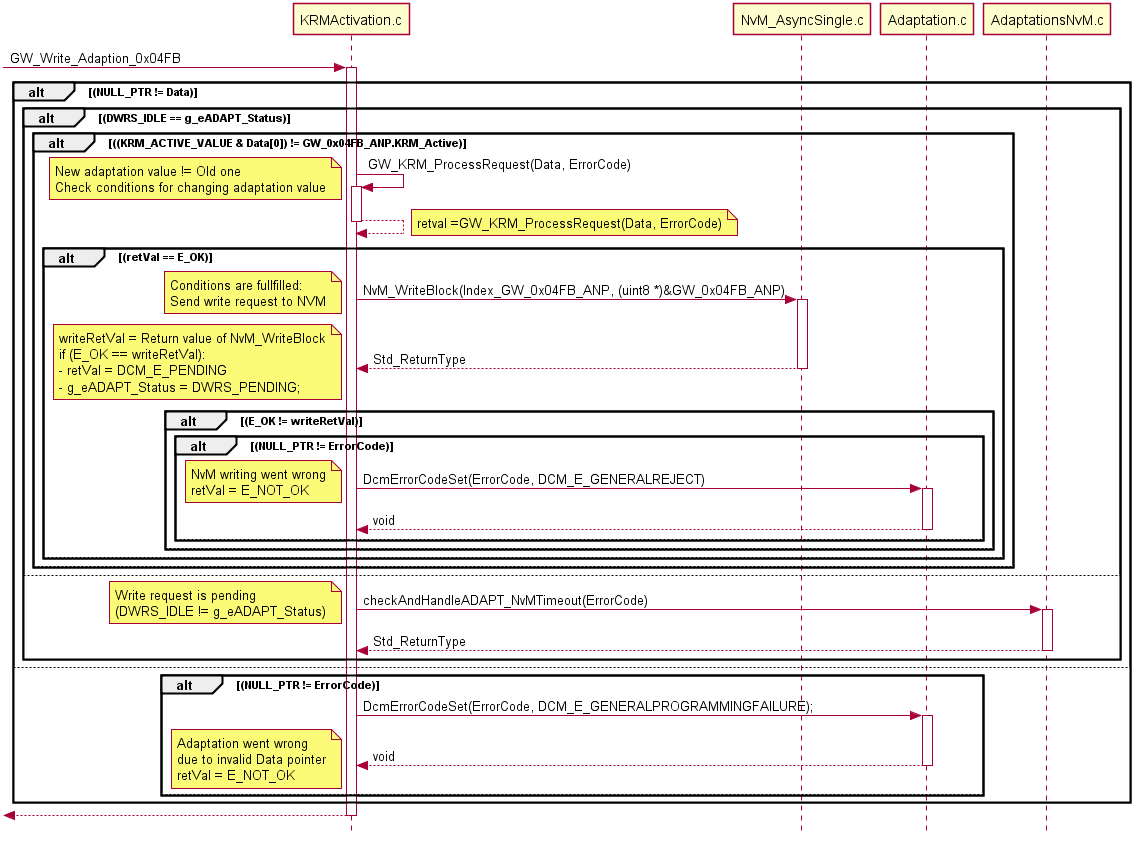

The diagram above was rendered by PlantUML. Its source (embedded in the PNG):
@startuml "GW_Write_Adaption_0x04FB_Sequence.png"
   skinparam Style strictuml
   skinparam SequenceMessageAlignment center
   autoactivate on

   -> KRMActivation.c: GW_Write_Adaption_0x04FB

   alt (NULL_PTR != Data)
       alt (DWRS_IDLE == g_eADAPT_Status)
           alt ((KRM_ACTIVE_VALUE & Data[0]) != GW_0x04FB_ANP.KRM_Active)
               KRMActivation.c -> KRMActivation.c : GW_KRM_ProcessRequest(Data, ErrorCode)
               note left
                   New adaptation value != Old one
                   Check conditions for changing adaptation value
               end note
               return
               note right: retval =GW_KRM_ProcessRequest(Data, ErrorCode)
               alt (retVal == E_OK)
                   KRMActivation.c -> NvM_AsyncSingle.c : NvM_WriteBlock(Index_GW_0x04FB_ANP, (uint8 *)&GW_0x04FB_ANP)
                   note left
                       Conditions are fullfilled:
                       Send write request to NVM
                   end note
                   KRMActivation.c <-- NvM_AsyncSingle.c : Std_ReturnType
                   note left
                       writeRetVal = Return value of NvM_WriteBlock
                       if (E_OK == writeRetVal):
                       - retVal = DCM_E_PENDING
                       - g_eADAPT_Status = DWRS_PENDING;
                   end note
                   alt (E_OK != writeRetVal)
                       alt (NULL_PTR != ErrorCode)
                           KRMActivation.c -> Adaptation.c : DcmErrorCodeSet(ErrorCode, DCM_E_GENERALREJECT)
                           note left
                               NvM writing went wrong
                               retVal = E_NOT_OK
                           end note    
                           KRMActivation.c <-- Adaptation.c : void
                       else
                       end
                   else
                   end
               else
               end
           else

           end
       else
           KRMActivation.c -> AdaptationsNvM.c : checkAndHandleADAPT_NvMTimeout(ErrorCode)
           note left
               Write request is pending
               (DWRS_IDLE != g_eADAPT_Status)
           end note
           return Std_ReturnType
           
       end
   else
       alt (NULL_PTR != ErrorCode)
           KRMActivation.c -> Adaptation.c : DcmErrorCodeSet(ErrorCode, DCM_E_GENERALPROGRAMMINGFAILURE);
           KRMActivation.c <-- Adaptation.c : void
           note left
               Adaptation went wrong
               due to invalid Data pointer
               retVal = E_NOT_OK
           end note
       else
       end
   end

   <-- KRMActivation.c

@enduml